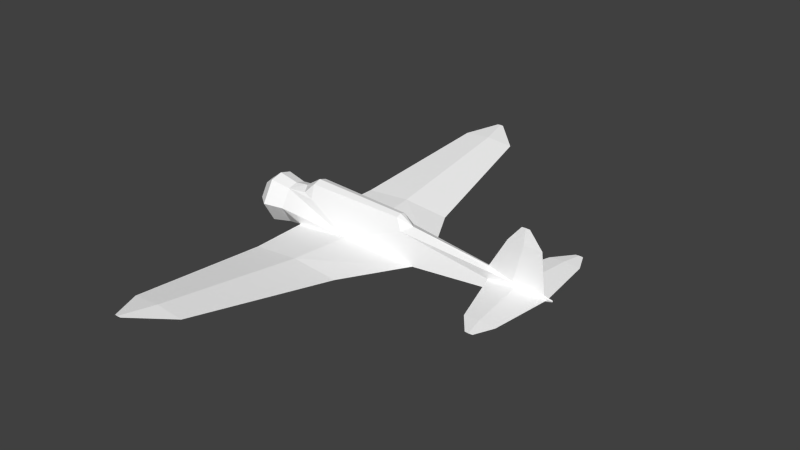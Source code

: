# Source: b5n_l.blend  (saved by Blender 2.69.0; exported with 4.5.12 LTS)
import bpy
from mathutils import Matrix  # noqa: F401  (used for matrix-valued properties, if any)

bpy.ops.wm.read_factory_settings(use_empty=True)
scene = bpy.context.scene
scene.name = 'Scene'

# ---- collections
col_collection_1 = bpy.data.collections.new('Collection 1'); scene.collection.children.link(col_collection_1)

# ---- materials (node trees are filled in below, after node groups)
mat_material_texture = bpy.data.materials.new('Material Texture')
mat_material_texture.alpha_threshold = 0.0
mat_material_texture.use_transparent_shadow = False
mat_material_texture.diffuse_color = (1.0, 1.0, 1.0, 1.0)
mat_material_texture.roughness = 0.5
mat_material_texture.line_color = (0.0, 0.0, 0.0, 1.0)

# ---- material node trees

# ---- world
world_world = bpy.data.worlds.new('World'); scene.world = world_world
world_world.color = (0.05088, 0.05088, 0.05088)
world_world.use_sun_shadow = False
world_world.sun_shadow_jitter_overblur = 0.0
world_world.cycles.sampling_method = 'NONE'
world_world.cycles.sample_map_resolution = 256

# ---- meshes
me_cylinder = bpy.data.meshes.new('Cylinder')
me_cylinder.from_pydata([(0.9188, 0.2372, 0.57), (0.5172, 0.2828, -2.625), (0.8284, 0.1601, -2.41), (0.5025, 0.37, 0.57), (0.996, -1.493e-07, 0.57), (0.9188, -0.2372, 0.57), (0.5889, -0.295, 0.897), (0.6669, -2.387e-07, 1.07), (0.5172, -0.2828, -2.625), (0.8284, -0.1601, -2.41), (0.5025, -0.37, 0.57), (0.876, -2.387e-07, -2.41), (0.6218, -2.387e-07, -2.84), (0.02203, 0.0125, -7.278), (4.47e-07, 0.45, 2.512), (0.3897, 0.225, 2.512), (-0.3897, 0.225, 2.512), (4.47e-07, 0.74, 2.138), (0.6409, 0.37, 2.138), (-0.6409, 0.37, 2.138), (0.5283, 0.305, 1.512), (-0.5283, 0.305, 1.512), (4.47e-07, 0.61, 1.512), (0.5889, 0.295, 0.897), (-0.305, 0.4244, -3.155), (-0.17, 0.5505, -0.825), (0.1434, 0.08196, -6.488), (-0.1819, 0.06, -6.488), (-0.34, 0.511, 0.897), (0.02203, -0.0125, -7.278), (0.04703, -2.239e-07, -7.278), (-0.002966, -2.344e-07, -7.278), (4.47e-07, -0.45, 2.512), (0.3897, -0.225, 2.512), (0.45, -2.936e-07, 2.512), (-0.45, -1.041e-07, 2.512), (-0.3897, -0.225, 2.512), (4.47e-07, -0.74, 2.138), (0.6409, -0.37, 2.138), (0.74, -3.21e-07, 2.138), (-0.74, -9.306e-09, 2.138), (-0.6409, -0.37, 2.138), (0.5283, -0.305, 1.512), (0.61, -3.087e-07, 1.512), (-0.61, -5.178e-08, 1.512), (-0.5283, -0.305, 1.512), (4.47e-07, -0.61, 1.512), (-0.305, -0.4244, -3.155), (-0.17, -0.5505, -0.825), (0.1434, -0.08196, -6.488), (-0.1819, -0.06, -6.488), (0.21, -3.451e-07, -6.488), (-0.21, -3.957e-07, -6.488), (-0.5889, 3.324e-07, -2.41), (-0.34, -0.511, 0.897), (1.753, 1.425e-06, -6.494), (1.753, 0.01063, -6.373), (1.753, 1.393e-06, -6.254), (1.753, -0.01063, -6.373), (0.022, 1.032e-06, -7.03), (0.022, 7.798e-07, -5.152), (0.022, -0.08317, -6.081), (1.276, 1.35e-06, -6.886), (1.276, -0.04548, -6.367), (1.276, 1.212e-06, -5.859), (0.022, 0.08317, -6.081), (1.276, 0.04549, -6.367), (0.4535, 7.713, -0.3431), (0.4446, 7.713, -0.242), (0.4535, 7.713, -0.1431), (0.4623, 7.713, -0.242), (-0.5889, -3.79e-07, 0.57), (-0.2533, 2.344, -2.12), (-0.2533, 2.344, 0.7273), (-0.1272, 2.344, -0.6811), (0.324, 6.729, -1.323), (0.324, 6.729, 0.3715), (0.399, 6.729, -0.4666), (-0.3794, 2.344, -0.6811), (0.249, 6.729, -0.4666), (0.4535, -7.713, -0.3431), (0.4446, -7.713, -0.242), (0.4535, -7.713, -0.1431), (0.4623, -7.713, -0.242), (-0.2533, -2.344, -2.12), (-0.2533, -2.344, 0.7273), (-0.1272, -2.344, -0.6811), (0.324, -6.729, -1.323), (0.324, -6.729, 0.3715), (0.399, -6.729, -0.4666), (-0.3794, -2.344, -0.6811), (0.249, -6.729, -0.4666), (0.003002, 1.884, -6.897), (0.003002, 1.884, -5.964), (0.04432, 1.884, -6.426), (0.003002, 2.458, -6.646), (0.003002, 2.458, -6.416), (0.01319, 2.458, -6.53), (-0.03832, 1.884, -6.426), (-0.007184, 2.458, -6.53), (0.003002, 9.568e-07, -7.121), (0.003002, -1.884, -6.897), (0.003002, 7.191e-07, -5.352), (0.003002, -1.884, -5.964), (0.04432, -1.884, -6.426), (0.08135, 8.367e-07, -6.227), (0.003002, -2.458, -6.646), (0.003002, -2.458, -6.416), (0.01319, -2.458, -6.53), (-0.03832, -1.884, -6.426), (-0.07534, 8.367e-07, -6.227), (-0.007184, -2.458, -6.53)], [], [(42, 7, 43), (22, 17, 18, 20), (44, 40, 19, 21), (40, 35, 16, 19), (19, 16, 14, 17), (54, 85, 48), (12, 11, 9), (46, 42, 38, 37), (44, 45, 41, 40), (20, 18, 39, 43), (40, 41, 36, 35), (17, 14, 15, 18), (13, 30, 31), (31, 29, 50, 52), (45, 46, 37, 41), (66, 60, 64), (92, 98, 99), (104, 101, 100), (93, 97, 96), (94, 100, 92), (102, 103, 104), (102, 94, 93), (101, 111, 109), (100, 101, 109), (109, 111, 103), (103, 108, 104), (98, 102, 93), (61, 63, 60), (110, 109, 102), (98, 93, 99), (59, 63, 61), (33, 34, 35, 36, 32), (2, 11, 12), (5, 4, 7, 6), (48, 85, 86), (8, 12, 9), (25, 24, 74), (2, 0, 4, 11), (9, 11, 4, 5), (5, 6, 10), (55, 56, 57, 58), (93, 94, 97), (59, 62, 63), (62, 55, 58), (65, 60, 66), (59, 65, 66), (66, 64, 56), (62, 66, 56), (56, 64, 57), (62, 56, 55), (58, 57, 64), (59, 66, 62), (67, 68, 69, 70), (71, 54, 45, 44), (29, 49, 50), (73, 77, 76), (91, 88, 85), (78, 73, 79), (85, 88, 89), (1, 2, 12), (52, 50, 47, 53), (70, 75, 67), (77, 75, 70), (71, 44, 21, 28), (79, 73, 76), (78, 71, 73), (80, 83, 82, 81), (99, 93, 96), (25, 3, 1, 24), (26, 1, 12, 51), (73, 74, 77), (48, 10, 42, 46), (75, 68, 67), (1, 3, 0, 2), (88, 82, 83), (89, 83, 87), (88, 83, 89), (83, 80, 87), (97, 92, 95), (92, 99, 95), (94, 92, 97), (109, 103, 102), (63, 58, 64), (95, 99, 96, 97), (102, 104, 105), (100, 109, 110), (105, 104, 100), (100, 98, 92), (100, 110, 98), (105, 100, 94), (108, 106, 101), (101, 106, 111), (104, 108, 101), (110, 102, 98), (103, 107, 108), (102, 105, 94), (63, 64, 60), (62, 58, 63), (111, 107, 103), (106, 108, 107, 111), (15, 14, 16, 35, 34), (13, 26, 51, 30), (0, 23, 7, 4), (76, 77, 70), (52, 53, 24, 27), (76, 70, 69), (29, 30, 51, 49), (75, 79, 68), (28, 25, 73), (23, 3, 20), (54, 48, 46), (48, 86, 47), (89, 87, 84), (86, 84, 47), (85, 89, 86), (90, 91, 85), (86, 89, 84), (77, 72, 75), (25, 22, 20, 3), (74, 72, 77), (74, 24, 72), (87, 81, 91), (6, 42, 10), (81, 82, 88), (91, 81, 88), (72, 79, 75), (90, 85, 71), (84, 87, 91), (71, 28, 73), (79, 76, 68), (72, 78, 79), (84, 91, 90), (71, 85, 54), (42, 43, 39, 38), (21, 19, 17, 22), (6, 7, 42), (38, 39, 34, 33), (28, 21, 22), (54, 46, 45), (41, 37, 32, 36), (68, 76, 69), (87, 80, 81), (37, 38, 33, 32), (50, 49, 8, 47), (29, 31, 30), (31, 52, 27, 13), (28, 22, 25), (49, 51, 12, 8), (13, 27, 26), (25, 74, 73), (0, 3, 23), (27, 24, 1, 26), (48, 47, 8, 10), (8, 9, 5, 10), (18, 15, 34, 39), (23, 20, 7), (20, 43, 7), (24, 53, 72), (53, 90, 71), (53, 71, 78), (53, 78, 72), (53, 84, 90), (47, 84, 53)])
_uv = me_cylinder.uv_layers.new(name='UVMap')
_uv.uv.foreach_set('vector', [0.4672, 0.9301, 0.4904, 0.9373, 0.4672, 0.9344, 0.8983, 0.7296, 0.9311, 0.7296, 0.9311, 0.7633, 0.8983, 0.7573, 0.8983, 0.6975, 0.9311, 0.6907, 0.9311, 0.6959, 0.8983, 0.7018, 0.9311, 0.6907, 0.9508, 0.706, 0.9508, 0.7091, 0.9311, 0.6959, 0.9311, 0.6959, 0.9508, 0.7091, 0.9508, 0.7296, 0.9311, 0.7296, 0.5647, 0.3044, 0.4684, 0.2955, 0.5627, 0.2139, 0.9724, 0.03053, 0.9529, 0.04209, 0.9529, 0.03992, 0.4492, 0.9023, 0.4492, 0.9301, 0.4163, 0.936, 0.4163, 0.9023, 0.4492, 0.8702, 0.4492, 0.8745, 0.4163, 0.8686, 0.4163, 0.8634, 0.8983, 0.7573, 0.9311, 0.7633, 0.9311, 0.7685, 0.8983, 0.7616, 0.4163, 0.8634, 0.4163, 0.8686, 0.3967, 0.8818, 0.3967, 0.8786, 0.9311, 0.7296, 0.9508, 0.7296, 0.9508, 0.7501, 0.9311, 0.7633, 0.9292, 0.9035, 0.9292, 0.9048, 0.9292, 0.9021, 0.9292, 0.9021, 0.9292, 0.9035, 0.8877, 0.8927, 0.8877, 0.8913, 0.4492, 0.8745, 0.4492, 0.9023, 0.4163, 0.9023, 0.4163, 0.8686, 0.4623, 0.7966, 0.5261, 0.7308, 0.489, 0.7966, 0.2558, 0.3584, 0.2558, 0.3832, 0.2257, 0.3777, 0.7367, 0.3836, 0.7367, 0.3589, 0.8356, 0.3471, 0.9344, 0.4078, 0.9645, 0.3781, 0.9645, 0.3841, 0.9344, 0.3836, 0.8356, 0.3471, 0.9344, 0.3589, 0.8356, 0.4399, 0.7367, 0.4078, 0.7367, 0.3836, 0.8356, 0.4399, 0.9344, 0.3836, 0.9344, 0.4078, 0.4537, 0.3584, 0.4838, 0.3777, 0.4537, 0.3832, 0.3547, 0.3467, 0.4537, 0.3584, 0.4537, 0.3832, 0.4537, 0.3832, 0.4838, 0.3777, 0.4537, 0.4074, 0.7367, 0.4078, 0.7066, 0.3781, 0.7367, 0.3836, 0.2558, 0.3832, 0.3547, 0.4395, 0.2558, 0.4074, 0.8663, 0.9034, 0.8813, 0.9694, 0.8175, 0.9034, 0.3547, 0.3936, 0.4537, 0.3832, 0.3547, 0.4395, 0.2558, 0.3832, 0.2558, 0.4074, 0.2257, 0.3777, 0.9162, 0.9034, 0.8813, 0.9694, 0.8663, 0.9034, 0.3328, 0.9224, 0.3444, 0.9255, 0.3444, 0.8791, 0.3328, 0.8822, 0.3212, 0.9023, 0.9529, 0.03992, 0.9529, 0.04209, 0.9724, 0.03053, 0.8174, 0.04403, 0.8174, 0.04754, 0.7947, 0.03258, 0.8025, 0.02903, 0.5627, 0.2139, 0.4684, 0.2955, 0.4684, 0.2215, 0.9626, 0.02578, 0.9724, 0.03053, 0.9529, 0.03992, 0.6205, 0.2139, 0.6139, 0.09151, 0.7147, 0.2215, 0.9529, 0.03992, 0.8174, 0.04403, 0.8174, 0.04754, 0.9529, 0.04209, 0.9529, 0.03992, 0.9529, 0.04209, 0.8174, 0.04754, 0.8174, 0.04403, 0.8174, 0.04403, 0.8025, 0.02903, 0.8174, 0.0251, 0.888, 0.9944, 0.8816, 0.9944, 0.8754, 0.9944, 0.8816, 0.9944, 0.9344, 0.4078, 0.9344, 0.3836, 0.9645, 0.3781, 0.9162, 0.9034, 0.9086, 0.9694, 0.8813, 0.9694, 0.9086, 0.9694, 0.888, 0.9944, 0.8816, 0.9944, 0.4773, 0.7308, 0.5261, 0.7308, 0.4623, 0.7966, 0.4275, 0.7308, 0.4773, 0.7308, 0.4623, 0.7966, 0.4623, 0.7966, 0.489, 0.7966, 0.462, 0.8217, 0.4351, 0.7966, 0.4623, 0.7966, 0.462, 0.8217, 0.462, 0.8217, 0.489, 0.7966, 0.4682, 0.8217, 0.4351, 0.7966, 0.462, 0.8217, 0.4556, 0.8217, 0.8816, 0.9944, 0.8754, 0.9944, 0.8546, 0.9694, 0.4275, 0.7308, 0.4623, 0.7966, 0.4351, 0.7966, 0.9968, 0.2392, 0.9968, 0.2445, 0.9968, 0.2497, 0.9968, 0.2445, 0.5167, 0.8713, 0.4995, 0.8844, 0.4672, 0.8745, 0.4672, 0.8702, 0.9292, 0.9035, 0.8877, 0.9098, 0.8877, 0.8927, 0.7147, 0.2955, 0.9451, 0.2327, 0.9451, 0.2768, 0.9451, 0.563, 0.9451, 0.6071, 0.7146, 0.6258, 0.4681, 0.5517, 0.4681, 0.6258, 0.2375, 0.563, 0.4684, 0.2955, 0.2381, 0.2768, 0.2381, 0.2327, 0.9626, 0.02578, 0.9529, 0.03992, 0.9724, 0.03053, 0.8877, 0.8913, 0.8877, 0.8927, 0.7125, 0.8863, 0.6733, 0.8713, 0.9968, 0.2445, 0.9451, 0.1878, 0.9968, 0.2392, 0.9451, 0.2327, 0.9451, 0.1878, 0.9968, 0.2445, 0.8268, 0.6987, 0.8763, 0.6975, 0.8763, 0.7018, 0.8439, 0.7117, 0.2375, 0.563, 0.4681, 0.6258, 0.2375, 0.6071, 0.4681, 0.5517, 0.5913, 0.6175, 0.4681, 0.6258, 0.1864, 0.2392, 0.1864, 0.2445, 0.1864, 0.2497, 0.1864, 0.2445, 0.2257, 0.3777, 0.2558, 0.4074, 0.2257, 0.3837, 0.7535, 0.7207, 0.8268, 0.756, 0.6589, 0.7568, 0.6311, 0.7136, 0.456, 0.7371, 0.6589, 0.7568, 0.6476, 0.7623, 0.456, 0.7406, 0.7147, 0.2955, 0.7147, 0.2215, 0.9451, 0.2327, 0.59, 0.8934, 0.5167, 0.9287, 0.4672, 0.9301, 0.4672, 0.9023, 0.2375, 0.518, 0.1858, 0.5748, 0.1858, 0.5695, 0.9626, 0.02578, 0.8174, 0.0251, 0.8174, 0.04403, 0.9529, 0.03992, 0.2381, 0.2768, 0.1864, 0.2497, 0.1864, 0.2445, 0.2381, 0.2327, 0.1864, 0.2445, 0.2381, 0.1878, 0.2381, 0.2768, 0.1864, 0.2445, 0.2381, 0.2327, 0.1864, 0.2445, 0.1864, 0.2392, 0.2381, 0.1878, 0.9645, 0.3781, 0.9344, 0.3589, 0.9645, 0.372, 0.2558, 0.3584, 0.2257, 0.3777, 0.2257, 0.3716, 0.9344, 0.3836, 0.9344, 0.3589, 0.9645, 0.3781, 0.4537, 0.3832, 0.4537, 0.4074, 0.3547, 0.4395, 0.8813, 0.9694, 0.8816, 0.9944, 0.8546, 0.9694, 0.9645, 0.372, 0.9645, 0.3781, 0.9645, 0.3841, 0.9645, 0.3781, 0.8356, 0.4399, 0.7367, 0.3836, 0.8356, 0.394, 0.3547, 0.3467, 0.4537, 0.3832, 0.3547, 0.3936, 0.8356, 0.394, 0.7367, 0.3836, 0.8356, 0.3471, 0.3547, 0.3467, 0.2558, 0.3832, 0.2558, 0.3584, 0.3547, 0.3467, 0.3547, 0.3936, 0.2558, 0.3832, 0.8356, 0.394, 0.8356, 0.3471, 0.9344, 0.3836, 0.7066, 0.3781, 0.7066, 0.372, 0.7367, 0.3589, 0.4537, 0.3584, 0.4838, 0.3716, 0.4838, 0.3777, 0.7367, 0.3836, 0.7066, 0.3781, 0.7367, 0.3589, 0.3547, 0.3936, 0.3547, 0.4395, 0.2558, 0.3832, 0.7367, 0.4078, 0.7066, 0.3841, 0.7066, 0.3781, 0.8356, 0.4399, 0.8356, 0.394, 0.9344, 0.3836, 0.8813, 0.9694, 0.8546, 0.9694, 0.8175, 0.9034, 0.9086, 0.9694, 0.8816, 0.9944, 0.8813, 0.9694, 0.4838, 0.3777, 0.4838, 0.3837, 0.4537, 0.4074, 0.7066, 0.372, 0.7066, 0.3781, 0.7066, 0.3841, 0.7066, 0.3781, 0.356, 0.9224, 0.3676, 0.9023, 0.356, 0.8822, 0.3444, 0.8791, 0.3444, 0.9255, 0.4145, 0.7308, 0.456, 0.7371, 0.456, 0.7406, 0.4145, 0.7321, 0.8174, 0.04403, 0.8025, 0.02903, 0.7947, 0.03258, 0.8174, 0.04754, 0.9451, 0.2768, 0.9451, 0.2327, 0.9968, 0.2445, 0.456, 0.7186, 0.6702, 0.6987, 0.6311, 0.7136, 0.456, 0.72, 0.9451, 0.2768, 0.9968, 0.2445, 0.9968, 0.2497, 0.9292, 0.9035, 0.9292, 0.9048, 0.8877, 0.9133, 0.8877, 0.9098, 0.2375, 0.518, 0.2375, 0.563, 0.1858, 0.5748, 0.6184, 0.3044, 0.6205, 0.2139, 0.7147, 0.2955, 0.8439, 0.7605, 0.8268, 0.756, 0.8763, 0.7573, 0.4995, 0.8844, 0.59, 0.8934, 0.4672, 0.9023, 0.5627, 0.2139, 0.4684, 0.2215, 0.5693, 0.09151, 0.2381, 0.2327, 0.2381, 0.1878, 0.4684, 0.1459, 0.4684, 0.2215, 0.4684, 0.1459, 0.5693, 0.09151, 0.4684, 0.2955, 0.2381, 0.2327, 0.4684, 0.2215, 0.7146, 0.5517, 0.9451, 0.563, 0.7146, 0.6258, 0.4684, 0.2215, 0.2381, 0.2327, 0.4684, 0.1459, 0.9451, 0.2327, 0.7147, 0.1459, 0.9451, 0.1878, 0.7535, 0.7207, 0.8763, 0.7296, 0.8763, 0.7573, 0.8268, 0.756, 0.7147, 0.2215, 0.7147, 0.1459, 0.9451, 0.2327, 0.7147, 0.2215, 0.6139, 0.09151, 0.7147, 0.1459, 0.9451, 0.518, 0.9968, 0.5748, 0.9451, 0.563, 0.4995, 0.9332, 0.4672, 0.9301, 0.5167, 0.9287, 0.9968, 0.5748, 0.9968, 0.58, 0.9451, 0.6071, 0.9451, 0.563, 0.9968, 0.5748, 0.9451, 0.6071, 0.4681, 0.4761, 0.2375, 0.563, 0.2375, 0.518, 0.7146, 0.5517, 0.7146, 0.6258, 0.5913, 0.6175, 0.7146, 0.4761, 0.9451, 0.518, 0.9451, 0.563, 0.5913, 0.6175, 0.5644, 0.6347, 0.4681, 0.6258, 0.2375, 0.563, 0.2375, 0.6071, 0.1858, 0.5748, 0.4681, 0.4761, 0.4681, 0.5517, 0.2375, 0.563, 0.7146, 0.4761, 0.9451, 0.563, 0.7146, 0.5517, 0.5913, 0.6175, 0.7146, 0.6258, 0.6182, 0.6347, 0.4492, 0.9301, 0.4492, 0.9344, 0.4163, 0.9412, 0.4163, 0.936, 0.8983, 0.7018, 0.9311, 0.6959, 0.9311, 0.7296, 0.8983, 0.7296, 0.4995, 0.9332, 0.4904, 0.9373, 0.4672, 0.9301, 0.4163, 0.936, 0.4163, 0.9412, 0.3967, 0.9259, 0.3967, 0.9228, 0.8439, 0.7117, 0.8763, 0.7018, 0.8763, 0.7296, 0.4995, 0.8844, 0.4672, 0.9023, 0.4672, 0.8745, 0.4163, 0.8686, 0.4163, 0.9023, 0.3967, 0.9023, 0.3967, 0.8818, 0.1858, 0.5748, 0.2375, 0.6071, 0.1858, 0.58, 0.9451, 0.518, 0.9968, 0.5695, 0.9968, 0.5748, 0.4163, 0.9023, 0.4163, 0.936, 0.3967, 0.9228, 0.3967, 0.9023, 0.8877, 0.8927, 0.8877, 0.9098, 0.6846, 0.9295, 0.7125, 0.8863, 0.9292, 0.9035, 0.9292, 0.9021, 0.9292, 0.9048, 0.4145, 0.7294, 0.456, 0.7186, 0.456, 0.72, 0.4145, 0.7308, 0.8439, 0.7117, 0.8763, 0.7296, 0.7535, 0.7207, 0.8877, 0.9098, 0.8877, 0.9133, 0.6959, 0.935, 0.6846, 0.9295, 0.4145, 0.7308, 0.456, 0.72, 0.456, 0.7371, 0.6205, 0.2139, 0.7147, 0.2215, 0.7147, 0.2955, 0.8174, 0.04403, 0.8174, 0.0251, 0.8025, 0.02903, 0.456, 0.72, 0.6311, 0.7136, 0.6589, 0.7568, 0.456, 0.7371, 0.59, 0.8934, 0.7125, 0.8863, 0.6846, 0.9295, 0.5167, 0.9287, 0.9626, 0.02578, 0.9529, 0.03992, 0.8174, 0.04403, 0.8174, 0.0251, 0.9311, 0.7633, 0.9508, 0.7501, 0.9508, 0.7532, 0.9311, 0.7685, 0.8439, 0.7605, 0.8763, 0.7573, 0.853, 0.7646, 0.8763, 0.7573, 0.8763, 0.7616, 0.853, 0.7646, 0.569, 0.4216, 0.5913, 0.4608, 0.4681, 0.4761, 0.5913, 0.4608, 0.7146, 0.5517, 0.5913, 0.6175, 0.5913, 0.4608, 0.5913, 0.6175, 0.4681, 0.5517, 0.5913, 0.4608, 0.4681, 0.5517, 0.4681, 0.4761, 0.5913, 0.4608, 0.7146, 0.4761, 0.7146, 0.5517, 0.6136, 0.4216, 0.7146, 0.4761, 0.5913, 0.4608])
me_cylinder.materials.append(mat_material_texture)
me_cylinder.use_remesh_preserve_volume = False
me_cylinder.use_remesh_preserve_attributes = False
me_cylinder.use_mirror_vertex_groups = False
me_cylinder.update()

# ---- objects
ob_fuselage = bpy.data.objects.new('Fuselage', me_cylinder)

# ---- transforms, parenting, visibility, modifiers, constraints
ob_fuselage.location = (-8.941e-08, 7.007e-15, -2.235e-08)
ob_fuselage.rotation_euler = (-1.344e-07, 11.0, 0.0)
ob_fuselage.lineart.crease_threshold = 0.0

# ---- collection membership
col_collection_1.objects.link(ob_fuselage)

# ---- scene / render settings (as saved in the file)
scene.frame_start = 1; scene.frame_end = 250; scene.frame_set(1)
scene.render.engine = 'BLENDER_EEVEE_NEXT'
scene.render.image_settings.compression = 90
scene.render.resolution_percentage = 50
scene.render.dither_intensity = 0.0
scene.cycles.use_denoising = False
scene.cycles.samples = 10
scene.cycles.sampling_pattern = 'TABULATED_SOBOL'
scene.cycles.light_sampling_threshold = 0.0
scene.cycles.use_adaptive_sampling = False
scene.cycles.use_light_tree = False
scene.cycles.blur_glossy = 0.0
scene.cycles.volume_bounces = 1
scene.cycles.pixel_filter_type = 'GAUSSIAN'
scene.cycles.sample_clamp_indirect = 0.0
scene.view_settings.view_transform = 'Standard'
bpy.context.view_layer.update()

# ---- added for rendering (the .blend has no active camera and no usable light): camera, sun
cam_auto = bpy.data.cameras.new('AutoCamera')
cam_auto.lens = 50.0
cam_auto.sensor_width = 36.0
cam_auto.clip_end = 1000.0
ob_auto_camera = bpy.data.objects.new('AutoCamera', cam_auto)
scene.collection.objects.link(ob_auto_camera)
ob_auto_camera.location = (19.4435, -20.4726, 14.1549)
ob_auto_camera.rotation_euler = (1.09748, -7.21219e-08, 0.694738)
scene.camera = ob_auto_camera
light_auto_sun = bpy.data.lights.new('AutoSun', 'SUN')
light_auto_sun.energy = 3.0
light_auto_sun.angle = 0.0523599
ob_auto_sun = bpy.data.objects.new('AutoSun', light_auto_sun)
scene.collection.objects.link(ob_auto_sun)
ob_auto_sun.rotation_euler = (0.872665, 0.174533, 0.523599)
bpy.context.view_layer.update()
